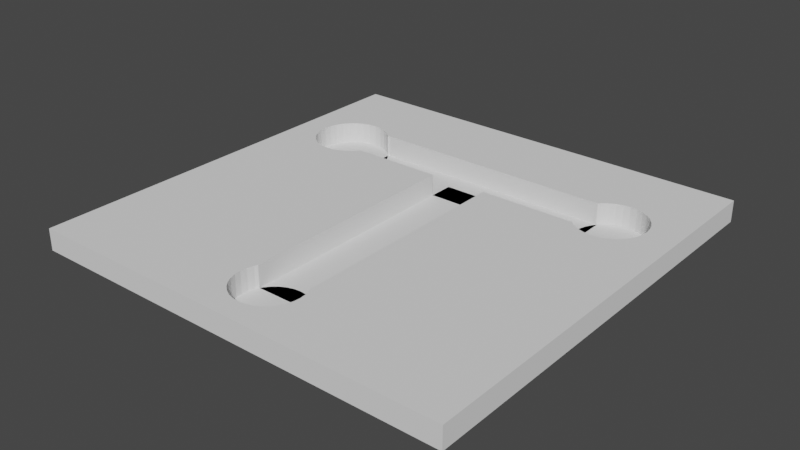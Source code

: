 # Source: t_maze.blend  (saved by Blender 3.0.42; exported with 4.5.12 LTS)
import bpy
from mathutils import Matrix  # noqa: F401  (used for matrix-valued properties, if any)

bpy.ops.wm.read_factory_settings(use_empty=True)
scene = bpy.context.scene
scene.name = 'Scene'

# ---- collections
col_collection = bpy.data.collections.new('Collection'); scene.collection.children.link(col_collection)

# ---- world
world_world = bpy.data.worlds.new('World'); scene.world = world_world
world_world.use_nodes = True; world_world.node_tree.nodes.clear()
_N = world_world.node_tree.nodes; _L = world_world.node_tree.links
n0 = _N.new('ShaderNodeOutputWorld'); n0.name = 'World Output'; n0.location = (300, 300)
n1 = _N.new('ShaderNodeBackground'); n1.name = 'Background'; n1.location = (10, 300)
n1.inputs[0].default_value = (0.05088, 0.05088, 0.05088, 1.0)
_L.new(n1.outputs[0], n0.inputs[0])
n0.is_active_output = True
world_world.color = (0.05088, 0.05088, 0.05088)
world_world.use_sun_shadow = False
world_world.sun_shadow_jitter_overblur = 0.0

# ---- meshes
me_plane_002 = bpy.data.meshes.new('Plane.002')
me_plane_002.from_pydata([(-1.0, -1.0, 0.0), (1.0, -1.0, 0.0), (-1.0, 1.0, 0.0), (1.0, 1.0, 0.0), (0.1364, -0.6723, 0.0), (0.1439, -0.6862, 0.0), (0.1527, -0.7154, 0.0), (0.1557, -0.7458, 0.0), (0.1527, -0.7761, 0.0), (0.1439, -0.8053, 0.0), (0.1295, -0.8323, 0.0), (0.1101, -0.8559, 0.0), (0.08652, -0.8752, 0.0), (0.05959, -0.8896, 0.0), (0.03038, -0.8985, 0.0), (-2.235e-08, -0.9015, 0.0), (-0.03038, -0.8985, 0.0), (-0.05959, -0.8896, 0.0), (-0.08652, -0.8752, 0.0), (-0.1101, -0.8559, 0.0), (-0.1295, -0.8323, 0.0), (-0.1439, -0.8053, 0.0), (-0.1527, -0.7761, 0.0), (-0.1557, -0.7458, 0.0), (-0.1527, -0.7154, 0.0), (-0.1439, -0.6862, 0.0), (-0.1364, -0.6723, 0.0), (0.6973, 0.6663, 0.0), (0.7288, 0.6632, 0.0), (0.7591, 0.654, 0.0), (0.7871, 0.639, 0.0), (0.8116, 0.6189, 0.0), (0.8316, 0.5945, 0.0), (0.8466, 0.5665, 0.0), (0.8558, 0.5362, 0.0), (0.8589, 0.5047, 0.0), (0.8558, 0.4732, 0.0), (0.8466, 0.4429, 0.0), (0.8316, 0.4149, 0.0), (0.8116, 0.3905, 0.0), (0.7871, 0.3704, 0.0), (0.7591, 0.3554, 0.0), (0.7288, 0.3463, 0.0), (0.6973, 0.3431, 0.0), (0.6658, 0.3463, 0.0), (0.6355, 0.3554, 0.0), (0.6076, 0.3704, 0.0), (0.5831, 0.3905, 0.0), (0.5767, 0.3982, 0.0), (0.574, 0.6079, 0.0), (0.5831, 0.6189, 0.0), (0.6076, 0.639, 0.0), (0.6355, 0.654, 0.0), (0.6658, 0.6632, 0.0), (-0.7071, 0.6611, 0.0), (-0.6735, 0.6578, 0.0), (-0.6412, 0.648, 0.0), (-0.6114, 0.6321, 0.0), (-0.5853, 0.6106, 0.0), (-0.5767, 0.6002, 0.0), (-0.5639, 0.3932, 0.0), (-0.5853, 0.3671, 0.0), (-0.6114, 0.3456, 0.0), (-0.6412, 0.3297, 0.0), (-0.6735, 0.3199, 0.0), (-0.7071, 0.3166, 0.0), (-0.7407, 0.3199, 0.0), (-0.773, 0.3297, 0.0), (-0.8028, 0.3456, 0.0), (-0.8289, 0.3671, 0.0), (-0.8503, 0.3932, 0.0), (-0.8662, 0.4229, 0.0), (-0.876, 0.4553, 0.0), (-0.8793, 0.4889, 0.0), (-0.876, 0.5225, 0.0), (-0.8662, 0.5548, 0.0), (-0.8503, 0.5845, 0.0), (-0.8289, 0.6106, 0.0), (-0.8028, 0.6321, 0.0), (-0.773, 0.648, 0.0), (-0.7407, 0.6578, 0.0), (0.137, 0.3927, 0.0), (-0.137, 0.3927, 0.0), (0.5767, 0.3927, 0.0), (-0.5767, 0.6079, 0.0), (-1.0, 1.0, 0.1), (-1.0, -1.0, 0.1), (1.0, -1.0, 0.1), (1.0, 1.0, 0.1), (0.1364, -0.6723, 0.1), (0.1439, -0.6862, 0.1), (0.1527, -0.7154, 0.1), (0.1557, -0.7458, 0.1), (0.1527, -0.7761, 0.1), (0.1439, -0.8053, 0.1), (0.1295, -0.8323, 0.1), (0.1101, -0.8559, 0.1), (0.08652, -0.8752, 0.1), (0.05959, -0.8896, 0.1), (0.03038, -0.8985, 0.1), (-2.235e-08, -0.9015, 0.1), (-0.03038, -0.8985, 0.1), (-0.05959, -0.8896, 0.1), (-0.08652, -0.8752, 0.1), (-0.1101, -0.8559, 0.1), (-0.1295, -0.8323, 0.1), (-0.1439, -0.8053, 0.1), (-0.1527, -0.7761, 0.1), (-0.1557, -0.7458, 0.1), (-0.1527, -0.7154, 0.1), (-0.1439, -0.6862, 0.1), (0.6973, 0.6663, 0.1), (0.7288, 0.6632, 0.1), (0.7591, 0.654, 0.1), (0.7871, 0.639, 0.1), (0.8116, 0.6189, 0.1), (0.8316, 0.5945, 0.1), (0.8466, 0.5665, 0.1), (0.8558, 0.5362, 0.1), (0.8589, 0.5047, 0.1), (0.8558, 0.4732, 0.1), (0.8466, 0.4429, 0.1), (0.8316, 0.4149, 0.1), (0.8116, 0.3905, 0.1), (0.7871, 0.3704, 0.1), (0.7591, 0.3554, 0.1), (0.7288, 0.3463, 0.1), (0.6973, 0.3431, 0.1), (0.6658, 0.3463, 0.1), (0.6355, 0.3554, 0.1), (0.6076, 0.3704, 0.1), (0.5831, 0.3905, 0.1), (0.574, 0.6079, 0.1), (0.5831, 0.6189, 0.1), (0.6076, 0.639, 0.1), (0.6355, 0.654, 0.1), (0.6658, 0.6632, 0.1), (-0.7071, 0.6611, 0.1), (-0.6735, 0.6578, 0.1), (-0.6412, 0.648, 0.1), (-0.6114, 0.6321, 0.1), (-0.5853, 0.6106, 0.1), (-0.5639, 0.3932, 0.1), (-0.5853, 0.3671, 0.1), (-0.6114, 0.3456, 0.1), (-0.6412, 0.3297, 0.1), (-0.6735, 0.3199, 0.1), (-0.7071, 0.3166, 0.1), (-0.7407, 0.3199, 0.1), (-0.773, 0.3297, 0.1), (-0.8028, 0.3456, 0.1), (-0.8289, 0.3671, 0.1), (-0.8503, 0.3932, 0.1), (-0.8662, 0.4229, 0.1), (-0.876, 0.4553, 0.1), (-0.8793, 0.4889, 0.1), (-0.876, 0.5225, 0.1), (-0.8662, 0.5548, 0.1), (-0.8503, 0.5845, 0.1), (-0.8289, 0.6106, 0.1), (-0.8028, 0.6321, 0.1), (-0.773, 0.648, 0.1), (-0.7407, 0.6578, 0.1), (-0.1364, -0.6723, 0.1), (-0.137, 0.3927, 0.1), (0.137, 0.3927, 0.1), (0.5767, 0.3927, 0.1), (0.5767, 0.3982, 0.1), (-0.5767, 0.6079, 0.1), (-0.5767, 0.6002, 0.1)], [], [(0, 2, 73, 72, 71, 70, 69, 68, 67, 66, 65, 64, 63, 62, 61, 60, 82, 26, 25, 24, 23, 22, 21, 20, 19, 18, 17, 16, 15, 14, 13, 12, 11, 10, 9, 8, 7, 6, 5, 4, 81, 83, 48, 47, 46, 45, 44, 43, 42, 41, 40, 39, 38, 37, 36, 35, 3, 1), (2, 3, 35, 34, 33, 32, 31, 30, 29, 28, 27, 53, 52, 51, 50, 49, 84, 59, 58, 57, 56, 55, 54, 80, 79, 78, 77, 76, 75, 74, 73), (86, 87, 88, 119, 120, 121, 122, 123, 124, 125, 126, 127, 128, 129, 130, 131, 167, 166, 165, 89, 90, 91, 92, 93, 94, 95, 96, 97, 98, 99, 100, 101, 102, 103, 104, 105, 106, 107, 108, 109, 110, 163, 164, 142, 143, 144, 145, 146, 147, 148, 149, 150, 151, 152, 153, 154, 155, 85), (85, 155, 156, 157, 158, 159, 160, 161, 162, 137, 138, 139, 140, 141, 169, 168, 132, 133, 134, 135, 136, 111, 112, 113, 114, 115, 116, 117, 118, 119, 88), (15, 16, 101, 100), (74, 75, 157, 156), (44, 45, 129, 128), (16, 17, 102, 101), (75, 76, 158, 157), (45, 46, 130, 129), (17, 18, 103, 102), (76, 77, 159, 158), (46, 47, 131, 130), (18, 19, 104, 103), (77, 78, 160, 159), (49, 50, 133, 132), (19, 20, 105, 104), (78, 79, 161, 160), (50, 51, 134, 133), (20, 21, 106, 105), (79, 80, 162, 161), (51, 52, 135, 134), (21, 22, 107, 106), (80, 54, 137, 162), (52, 53, 136, 135), (22, 23, 108, 107), (25, 26, 163, 110), (53, 27, 111, 136), (23, 24, 109, 108), (26, 82, 164, 163), (54, 55, 138, 137), (24, 25, 110, 109), (82, 60, 142, 164), (55, 56, 139, 138), (27, 28, 112, 111), (81, 4, 89, 165), (56, 57, 140, 139), (28, 29, 113, 112), (2, 0, 86, 85), (83, 81, 165, 166), (57, 58, 141, 140), (29, 30, 114, 113), (0, 1, 87, 86), (48, 83, 166, 167), (60, 61, 143, 142), (30, 31, 115, 114), (1, 3, 88, 87), (47, 48, 167, 131), (61, 62, 144, 143), (31, 32, 116, 115), (3, 2, 85, 88), (84, 49, 132, 168), (62, 63, 145, 144), (32, 33, 117, 116), (4, 5, 90, 89), (59, 84, 168, 169), (63, 64, 146, 145), (33, 34, 118, 117), (5, 6, 91, 90), (58, 59, 169, 141), (64, 65, 147, 146), (34, 35, 119, 118), (6, 7, 92, 91), (65, 66, 148, 147), (35, 36, 120, 119), (7, 8, 93, 92), (66, 67, 149, 148), (36, 37, 121, 120), (8, 9, 94, 93), (67, 68, 150, 149), (37, 38, 122, 121), (9, 10, 95, 94), (68, 69, 151, 150), (38, 39, 123, 122), (10, 11, 96, 95), (69, 70, 152, 151), (39, 40, 124, 123), (11, 12, 97, 96), (70, 71, 153, 152), (40, 41, 125, 124), (12, 13, 98, 97), (71, 72, 154, 153), (41, 42, 126, 125), (13, 14, 99, 98), (72, 73, 155, 154), (42, 43, 127, 126), (14, 15, 100, 99), (73, 74, 156, 155), (43, 44, 128, 127)])
_uv = me_plane_002.uv_layers.new(name='UVMap')
_uv.uv.foreach_set('vector', [0.0, 0.0, 0.0, 1.0, 0.06035, 0.7444, 0.062, 0.7276, 0.0669, 0.7115, 0.07486, 0.6966, 0.08557, 0.6835, 0.09862, 0.6728, 0.1135, 0.6649, 0.1297, 0.66, 0.1465, 0.6583, 0.1633, 0.66, 0.1794, 0.6649, 0.1943, 0.6728, 0.2074, 0.6835, 0.2181, 0.6966, 0.4315, 0.6964, 0.4318, 0.1639, 0.4281, 0.1569, 0.4236, 0.1423, 0.4221, 0.1271, 0.4236, 0.1119, 0.4281, 0.09733, 0.4353, 0.08386, 0.4449, 0.07206, 0.4567, 0.06238, 0.4702, 0.05519, 0.4848, 0.05076, 0.5, 0.04926, 0.5152, 0.05076, 0.5298, 0.05519, 0.5433, 0.06238, 0.5551, 0.07206, 0.5647, 0.08386, 0.5719, 0.09733, 0.5764, 0.1119, 0.5779, 0.1271, 0.5764, 0.1423, 0.5719, 0.1569, 0.5682, 0.1639, 0.5685, 0.6964, 0.7884, 0.6964, 0.7884, 0.6991, 0.7915, 0.6952, 0.8038, 0.6852, 0.8177, 0.6777, 0.8329, 0.6731, 0.8487, 0.6716, 0.8644, 0.6731, 0.8796, 0.6777, 0.8935, 0.6852, 0.9058, 0.6952, 0.9158, 0.7075, 0.9233, 0.7214, 0.9279, 0.7366, 0.9294, 0.7524, 1.0, 1.0, 1.0, 0.0, 0.0, 1.0, 1.0, 1.0, 0.9294, 0.7524, 0.9279, 0.7681, 0.9233, 0.7833, 0.9158, 0.7972, 0.9058, 0.8095, 0.8935, 0.8195, 0.8796, 0.827, 0.8644, 0.8316, 0.8487, 0.8331, 0.8329, 0.8316, 0.8177, 0.827, 0.8038, 0.8195, 0.7915, 0.8095, 0.787, 0.8039, 0.2116, 0.8039, 0.2116, 0.8001, 0.2074, 0.8053, 0.1943, 0.816, 0.1794, 0.824, 0.1633, 0.8289, 0.1465, 0.8305, 0.1297, 0.8289, 0.1135, 0.824, 0.09862, 0.816, 0.08557, 0.8053, 0.07486, 0.7923, 0.0669, 0.7774, 0.062, 0.7612, 0.06035, 0.7444, 0.0, 0.0, 1.0, 0.0, 1.0, 1.0, 0.9294, 0.7524, 0.9279, 0.7366, 0.9233, 0.7214, 0.9158, 0.7075, 0.9058, 0.6952, 0.8935, 0.6852, 0.8796, 0.6777, 0.8644, 0.6731, 0.8487, 0.6716, 0.8329, 0.6731, 0.8177, 0.6777, 0.8038, 0.6852, 0.7915, 0.6952, 0.7884, 0.6991, 0.7884, 0.6964, 0.5685, 0.6964, 0.5682, 0.1639, 0.5719, 0.1569, 0.5764, 0.1423, 0.5779, 0.1271, 0.5764, 0.1119, 0.5719, 0.09733, 0.5647, 0.08386, 0.5551, 0.07206, 0.5433, 0.06238, 0.5298, 0.05519, 0.5152, 0.05076, 0.5, 0.04926, 0.4848, 0.05076, 0.4702, 0.05519, 0.4567, 0.06238, 0.4449, 0.07206, 0.4353, 0.08386, 0.4281, 0.09733, 0.4236, 0.1119, 0.4221, 0.1271, 0.4236, 0.1423, 0.4281, 0.1569, 0.4318, 0.1639, 0.4315, 0.6964, 0.2181, 0.6966, 0.2074, 0.6835, 0.1943, 0.6728, 0.1794, 0.6649, 0.1633, 0.66, 0.1465, 0.6583, 0.1297, 0.66, 0.1135, 0.6649, 0.09862, 0.6728, 0.08557, 0.6835, 0.07486, 0.6966, 0.0669, 0.7115, 0.062, 0.7276, 0.06035, 0.7444, 0.0, 1.0, 0.0, 1.0, 0.06035, 0.7444, 0.062, 0.7612, 0.0669, 0.7774, 0.07486, 0.7923, 0.08557, 0.8053, 0.09862, 0.816, 0.1135, 0.824, 0.1297, 0.8289, 0.1465, 0.8305, 0.1633, 0.8289, 0.1794, 0.824, 0.1943, 0.816, 0.2074, 0.8053, 0.2116, 0.8001, 0.2116, 0.8039, 0.787, 0.8039, 0.7915, 0.8095, 0.8038, 0.8195, 0.8177, 0.827, 0.8329, 0.8316, 0.8487, 0.8331, 0.8644, 0.8316, 0.8796, 0.827, 0.8935, 0.8195, 0.9058, 0.8095, 0.9158, 0.7972, 0.9233, 0.7833, 0.9279, 0.7681, 0.9294, 0.7524, 1.0, 1.0, 0.5, 0.04926, 0.4848, 0.05076, 0.4848, 0.05076, 0.5, 0.04926, 0.062, 0.7612, 0.0669, 0.7774, 0.0669, 0.7774, 0.062, 0.7612, 0.8329, 0.6731, 0.8177, 0.6777, 0.8177, 0.6777, 0.8329, 0.6731, 0.4848, 0.05076, 0.4702, 0.05519, 0.4702, 0.05519, 0.4848, 0.05076, 0.0669, 0.7774, 0.07486, 0.7923, 0.07486, 0.7923, 0.0669, 0.7774, 0.8177, 0.6777, 0.8038, 0.6852, 0.8038, 0.6852, 0.8177, 0.6777, 0.4702, 0.05519, 0.4567, 0.06238, 0.4567, 0.06238, 0.4702, 0.05519, 0.07486, 0.7923, 0.08557, 0.8053, 0.08557, 0.8053, 0.07486, 0.7923, 0.8038, 0.6852, 0.7915, 0.6952, 0.7915, 0.6952, 0.8038, 0.6852, 0.4567, 0.06238, 0.4449, 0.07206, 0.4449, 0.07206, 0.4567, 0.06238, 0.08557, 0.8053, 0.09862, 0.816, 0.09862, 0.816, 0.08557, 0.8053, 0.787, 0.8039, 0.7915, 0.8095, 0.7915, 0.8095, 0.787, 0.8039, 0.4449, 0.07206, 0.4353, 0.08386, 0.4353, 0.08386, 0.4449, 0.07206, 0.09862, 0.816, 0.1135, 0.824, 0.1135, 0.824, 0.09862, 0.816, 0.7915, 0.8095, 0.8038, 0.8195, 0.8038, 0.8195, 0.7915, 0.8095, 0.4353, 0.08386, 0.4281, 0.09733, 0.4281, 0.09733, 0.4353, 0.08386, 0.1135, 0.824, 0.1297, 0.8289, 0.1297, 0.8289, 0.1135, 0.824, 0.8038, 0.8195, 0.8177, 0.827, 0.8177, 0.827, 0.8038, 0.8195, 0.4281, 0.09733, 0.4236, 0.1119, 0.4236, 0.1119, 0.4281, 0.09733, 0.1297, 0.8289, 0.1465, 0.8305, 0.1465, 0.8305, 0.1297, 0.8289, 0.8177, 0.827, 0.8329, 0.8316, 0.8329, 0.8316, 0.8177, 0.827, 0.4236, 0.1119, 0.4221, 0.1271, 0.4221, 0.1271, 0.4236, 0.1119, 0.4281, 0.1569, 0.4318, 0.1639, 0.4318, 0.1639, 0.4281, 0.1569, 0.8329, 0.8316, 0.8487, 0.8331, 0.8487, 0.8331, 0.8329, 0.8316, 0.4221, 0.1271, 0.4236, 0.1423, 0.4236, 0.1423, 0.4221, 0.1271, 0.4318, 0.1639, 0.4315, 0.6964, 0.4315, 0.6964, 0.4318, 0.1639, 0.1465, 0.8305, 0.1633, 0.8289, 0.1633, 0.8289, 0.1465, 0.8305, 0.4236, 0.1423, 0.4281, 0.1569, 0.4281, 0.1569, 0.4236, 0.1423, 0.4315, 0.6964, 0.2181, 0.6966, 0.2181, 0.6966, 0.4315, 0.6964, 0.1633, 0.8289, 0.1794, 0.824, 0.1794, 0.824, 0.1633, 0.8289, 0.8487, 0.8331, 0.8644, 0.8316, 0.8644, 0.8316, 0.8487, 0.8331, 0.5685, 0.6964, 0.5682, 0.1639, 0.5682, 0.1639, 0.5685, 0.6964, 0.1794, 0.824, 0.1943, 0.816, 0.1943, 0.816, 0.1794, 0.824, 0.8644, 0.8316, 0.8796, 0.827, 0.8796, 0.827, 0.8644, 0.8316, 0.0, 1.0, 0.0, 0.0, 0.0, 0.0, 0.0, 1.0, 0.7884, 0.6964, 0.5685, 0.6964, 0.5685, 0.6964, 0.7884, 0.6964, 0.1943, 0.816, 0.2074, 0.8053, 0.2074, 0.8053, 0.1943, 0.816, 0.8796, 0.827, 0.8935, 0.8195, 0.8935, 0.8195, 0.8796, 0.827, 0.0, 0.0, 1.0, 0.0, 1.0, 0.0, 0.0, 0.0, 0.7884, 0.6991, 0.7884, 0.6964, 0.7884, 0.6964, 0.7884, 0.6991, 0.2181, 0.6966, 0.2074, 0.6835, 0.2074, 0.6835, 0.2181, 0.6966, 0.8935, 0.8195, 0.9058, 0.8095, 0.9058, 0.8095, 0.8935, 0.8195, 1.0, 0.0, 1.0, 1.0, 1.0, 1.0, 1.0, 0.0, 0.7915, 0.6952, 0.7884, 0.6991, 0.7884, 0.6991, 0.7915, 0.6952, 0.2074, 0.6835, 0.1943, 0.6728, 0.1943, 0.6728, 0.2074, 0.6835, 0.9058, 0.8095, 0.9158, 0.7972, 0.9158, 0.7972, 0.9058, 0.8095, 1.0, 1.0, 0.0, 1.0, 0.0, 1.0, 1.0, 1.0, 0.2116, 0.8039, 0.787, 0.8039, 0.787, 0.8039, 0.2116, 0.8039, 0.1943, 0.6728, 0.1794, 0.6649, 0.1794, 0.6649, 0.1943, 0.6728, 0.9158, 0.7972, 0.9233, 0.7833, 0.9233, 0.7833, 0.9158, 0.7972, 0.5682, 0.1639, 0.5719, 0.1569, 0.5719, 0.1569, 0.5682, 0.1639, 0.2116, 0.8001, 0.2116, 0.8039, 0.2116, 0.8039, 0.2116, 0.8001, 0.1794, 0.6649, 0.1633, 0.66, 0.1633, 0.66, 0.1794, 0.6649, 0.9233, 0.7833, 0.9279, 0.7681, 0.9279, 0.7681, 0.9233, 0.7833, 0.5719, 0.1569, 0.5764, 0.1423, 0.5764, 0.1423, 0.5719, 0.1569, 0.2074, 0.8053, 0.2116, 0.8001, 0.2116, 0.8001, 0.2074, 0.8053, 0.1633, 0.66, 0.1465, 0.6583, 0.1465, 0.6583, 0.1633, 0.66, 0.9279, 0.7681, 0.9294, 0.7524, 0.9294, 0.7524, 0.9279, 0.7681, 0.5764, 0.1423, 0.5779, 0.1271, 0.5779, 0.1271, 0.5764, 0.1423, 0.1465, 0.6583, 0.1297, 0.66, 0.1297, 0.66, 0.1465, 0.6583, 0.9294, 0.7524, 0.9279, 0.7366, 0.9279, 0.7366, 0.9294, 0.7524, 0.5779, 0.1271, 0.5764, 0.1119, 0.5764, 0.1119, 0.5779, 0.1271, 0.1297, 0.66, 0.1135, 0.6649, 0.1135, 0.6649, 0.1297, 0.66, 0.9279, 0.7366, 0.9233, 0.7214, 0.9233, 0.7214, 0.9279, 0.7366, 0.5764, 0.1119, 0.5719, 0.09733, 0.5719, 0.09733, 0.5764, 0.1119, 0.1135, 0.6649, 0.09862, 0.6728, 0.09862, 0.6728, 0.1135, 0.6649, 0.9233, 0.7214, 0.9158, 0.7075, 0.9158, 0.7075, 0.9233, 0.7214, 0.5719, 0.09733, 0.5647, 0.08386, 0.5647, 0.08386, 0.5719, 0.09733, 0.09862, 0.6728, 0.08557, 0.6835, 0.08557, 0.6835, 0.09862, 0.6728, 0.9158, 0.7075, 0.9058, 0.6952, 0.9058, 0.6952, 0.9158, 0.7075, 0.5647, 0.08386, 0.5551, 0.07206, 0.5551, 0.07206, 0.5647, 0.08386, 0.08557, 0.6835, 0.07486, 0.6966, 0.07486, 0.6966, 0.08557, 0.6835, 0.9058, 0.6952, 0.8935, 0.6852, 0.8935, 0.6852, 0.9058, 0.6952, 0.5551, 0.07206, 0.5433, 0.06238, 0.5433, 0.06238, 0.5551, 0.07206, 0.07486, 0.6966, 0.0669, 0.7115, 0.0669, 0.7115, 0.07486, 0.6966, 0.8935, 0.6852, 0.8796, 0.6777, 0.8796, 0.6777, 0.8935, 0.6852, 0.5433, 0.06238, 0.5298, 0.05519, 0.5298, 0.05519, 0.5433, 0.06238, 0.0669, 0.7115, 0.062, 0.7276, 0.062, 0.7276, 0.0669, 0.7115, 0.8796, 0.6777, 0.8644, 0.6731, 0.8644, 0.6731, 0.8796, 0.6777, 0.5298, 0.05519, 0.5152, 0.05076, 0.5152, 0.05076, 0.5298, 0.05519, 0.062, 0.7276, 0.06035, 0.7444, 0.06035, 0.7444, 0.062, 0.7276, 0.8644, 0.6731, 0.8487, 0.6716, 0.8487, 0.6716, 0.8644, 0.6731, 0.5152, 0.05076, 0.5, 0.04926, 0.5, 0.04926, 0.5152, 0.05076, 0.06035, 0.7444, 0.062, 0.7612, 0.062, 0.7612, 0.06035, 0.7444, 0.8487, 0.6716, 0.8329, 0.6731, 0.8329, 0.6731, 0.8487, 0.6716])
me_plane_002.use_remesh_fix_poles = True
me_plane_002.use_remesh_preserve_attributes = False
me_plane_002.update()
me_plane_003 = bpy.data.meshes.new('Plane.003')
me_plane_003.from_pydata([(-1.0, -1.0, 0.0), (1.0, -1.0, 0.0), (-1.0, 1.0, 0.0), (1.0, 1.0, 0.0)], [], [(0, 1, 3, 2)])
_uv = me_plane_003.uv_layers.new(name='UVMap')
_uv.uv.foreach_set('vector', [0.0, 0.0, 1.0, 0.0, 1.0, 1.0, 0.0, 1.0])
me_plane_003.use_remesh_fix_poles = True
me_plane_003.use_remesh_preserve_attributes = False
me_plane_003.update()
me_plane_004 = bpy.data.meshes.new('Plane.004')
me_plane_004.from_pydata([(-1.0, -1.0, 0.0), (1.0, -1.0, 0.0), (-1.0, 1.0, 0.0), (1.0, 1.0, 0.0)], [], [(0, 1, 3, 2)])
_uv = me_plane_004.uv_layers.new(name='UVMap')
_uv.uv.foreach_set('vector', [0.0, 0.0, 1.0, 0.0, 1.0, 1.0, 0.0, 1.0])
me_plane_004.use_remesh_fix_poles = True
me_plane_004.use_remesh_preserve_attributes = False
me_plane_004.update()
me_circle_004 = bpy.data.meshes.new('Circle.004')
me_circle_004.from_pydata([(0.0, 1.0, 0.0), (-0.1951, 0.9808, 0.0), (-0.3827, 0.9239, 0.0), (-0.5556, 0.8315, 0.0), (-0.7071, 0.7071, 0.0), (-0.8315, 0.5556, 0.0), (-0.9239, 0.3827, 0.0), (-0.9808, 0.1951, 0.0), (-1.0, -4.371e-08, 0.0), (-0.9808, -0.1951, 0.0), (-0.9239, -0.3827, 0.0), (-0.8315, -0.5556, 0.0), (-0.7071, -0.7071, 0.0), (-0.5556, -0.8315, 0.0), (-0.3827, -0.9239, 0.0), (-0.1951, -0.9808, 0.0), (8.742e-08, -1.0, 0.0), (0.1951, -0.9808, 0.0), (0.3827, -0.9239, 0.0), (0.5556, -0.8315, 0.0), (0.7071, -0.7071, 0.0), (0.8315, -0.5556, 0.0), (0.9239, -0.3827, 0.0), (0.9808, -0.1951, 0.0), (1.0, 1.192e-08, 0.0), (0.9808, 0.1951, 0.0), (0.9239, 0.3827, 0.0), (0.8315, 0.5556, 0.0), (0.7071, 0.7071, 0.0), (0.5556, 0.8315, 0.0), (0.3827, 0.9239, 0.0), (0.1951, 0.9808, 0.0)], [], [(31, 0, 1), (30, 31, 1), (2, 29, 1), (3, 28, 2), (25, 26, 27), (28, 3, 4), (5, 27, 4), (28, 29, 2), (27, 5, 6), (6, 25, 27), (20, 21, 11), (25, 6, 7), (24, 25, 7), (24, 7, 8), (23, 24, 8), (23, 8, 9), (23, 9, 10), (10, 21, 23), (11, 21, 10), (21, 22, 23), (12, 20, 11), (29, 30, 1), (20, 12, 13), (19, 20, 13), (18, 19, 13), (18, 13, 14), (14, 16, 18), (15, 16, 14), (16, 17, 18), (27, 28, 4)])
_uv = me_circle_004.uv_layers.new(name='UVMap')
_uv.uv.foreach_set('vector', [0.0, 0.0, 0.0, 0.0, 0.0, 0.0, 0.0, 0.0, 0.0, 0.0, 0.0, 0.0, 0.0, 0.0, 0.0, 0.0, 0.0, 0.0, 0.0, 0.0, 0.0, 0.0, 0.0, 0.0, 0.0, 0.0, 0.0, 0.0, 0.0, 0.0, 0.0, 0.0, 0.0, 0.0, 0.0, 0.0, 0.0, 0.0, 0.0, 0.0, 0.0, 0.0, 0.0, 0.0, 0.0, 0.0, 0.0, 0.0, 0.0, 0.0, 0.0, 0.0, 0.0, 0.0, 0.0, 0.0, 0.0, 0.0, 0.0, 0.0, 0.0, 0.0, 0.0, 0.0, 0.0, 0.0, 0.0, 0.0, 0.0, 0.0, 0.0, 0.0, 0.0, 0.0, 0.0, 0.0, 0.0, 0.0, 0.0, 0.0, 0.0, 0.0, 0.0, 0.0, 0.0, 0.0, 0.0, 0.0, 0.0, 0.0, 0.0, 0.0, 0.0, 0.0, 0.0, 0.0, 0.0, 0.0, 0.0, 0.0, 0.0, 0.0, 0.0, 0.0, 0.0, 0.0, 0.0, 0.0, 0.0, 0.0, 0.0, 0.0, 0.0, 0.0, 0.0, 0.0, 0.0, 0.0, 0.0, 0.0, 0.0, 0.0, 0.0, 0.0, 0.0, 0.0, 0.0, 0.0, 0.0, 0.0, 0.0, 0.0, 0.0, 0.0, 0.0, 0.0, 0.0, 0.0, 0.0, 0.0, 0.0, 0.0, 0.0, 0.0, 0.0, 0.0, 0.0, 0.0, 0.0, 0.0, 0.0, 0.0, 0.0, 0.0, 0.0, 0.0, 0.0, 0.0, 0.0, 0.0, 0.0, 0.0, 0.0, 0.0, 0.0, 0.0, 0.0, 0.0, 0.0, 0.0, 0.0, 0.0, 0.0, 0.0, 0.0, 0.0, 0.0, 0.0, 0.0, 0.0])
me_circle_004.use_remesh_fix_poles = True
me_circle_004.use_remesh_preserve_attributes = False
me_circle_004.update()
me_circle_005 = bpy.data.meshes.new('Circle.005')
me_circle_005.from_pydata([(0.0, 1.0, 0.0), (-0.1951, 0.9808, 0.0), (-0.3827, 0.9239, 0.0), (-0.5556, 0.8315, 0.0), (-0.7071, 0.7071, 0.0), (-0.8315, 0.5556, 0.0), (-0.9239, 0.3827, 0.0), (-0.9808, 0.1951, 0.0), (-1.0, -4.371e-08, 0.0), (-0.9808, -0.1951, 0.0), (-0.9239, -0.3827, 0.0), (-0.8315, -0.5556, 0.0), (-0.7071, -0.7071, 0.0), (-0.5556, -0.8315, 0.0), (-0.3827, -0.9239, 0.0), (-0.1951, -0.9808, 0.0), (8.742e-08, -1.0, 0.0), (0.1951, -0.9808, 0.0), (0.3827, -0.9239, 0.0), (0.5556, -0.8315, 0.0), (0.7071, -0.7071, 0.0), (0.8315, -0.5556, 0.0), (0.9239, -0.3827, 0.0), (0.9808, -0.1951, 0.0), (1.0, 1.192e-08, 0.0), (0.9808, 0.1951, 0.0), (0.9239, 0.3827, 0.0), (0.8315, 0.5556, 0.0), (0.7071, 0.7071, 0.0), (0.5556, 0.8315, 0.0), (0.3827, 0.9239, 0.0), (0.1951, 0.9808, 0.0)], [], [(31, 0, 1), (30, 31, 1), (2, 29, 1), (3, 28, 2), (25, 26, 27), (28, 3, 4), (5, 27, 4), (28, 29, 2), (27, 5, 6), (6, 25, 27), (20, 21, 11), (25, 6, 7), (24, 25, 7), (24, 7, 8), (23, 24, 8), (23, 8, 9), (23, 9, 10), (10, 21, 23), (11, 21, 10), (21, 22, 23), (12, 20, 11), (29, 30, 1), (20, 12, 13), (19, 20, 13), (18, 19, 13), (18, 13, 14), (14, 16, 18), (15, 16, 14), (16, 17, 18), (27, 28, 4)])
_uv = me_circle_005.uv_layers.new(name='UVMap')
_uv.uv.foreach_set('vector', [0.0, 0.0, 0.0, 0.0, 0.0, 0.0, 0.0, 0.0, 0.0, 0.0, 0.0, 0.0, 0.0, 0.0, 0.0, 0.0, 0.0, 0.0, 0.0, 0.0, 0.0, 0.0, 0.0, 0.0, 0.0, 0.0, 0.0, 0.0, 0.0, 0.0, 0.0, 0.0, 0.0, 0.0, 0.0, 0.0, 0.0, 0.0, 0.0, 0.0, 0.0, 0.0, 0.0, 0.0, 0.0, 0.0, 0.0, 0.0, 0.0, 0.0, 0.0, 0.0, 0.0, 0.0, 0.0, 0.0, 0.0, 0.0, 0.0, 0.0, 0.0, 0.0, 0.0, 0.0, 0.0, 0.0, 0.0, 0.0, 0.0, 0.0, 0.0, 0.0, 0.0, 0.0, 0.0, 0.0, 0.0, 0.0, 0.0, 0.0, 0.0, 0.0, 0.0, 0.0, 0.0, 0.0, 0.0, 0.0, 0.0, 0.0, 0.0, 0.0, 0.0, 0.0, 0.0, 0.0, 0.0, 0.0, 0.0, 0.0, 0.0, 0.0, 0.0, 0.0, 0.0, 0.0, 0.0, 0.0, 0.0, 0.0, 0.0, 0.0, 0.0, 0.0, 0.0, 0.0, 0.0, 0.0, 0.0, 0.0, 0.0, 0.0, 0.0, 0.0, 0.0, 0.0, 0.0, 0.0, 0.0, 0.0, 0.0, 0.0, 0.0, 0.0, 0.0, 0.0, 0.0, 0.0, 0.0, 0.0, 0.0, 0.0, 0.0, 0.0, 0.0, 0.0, 0.0, 0.0, 0.0, 0.0, 0.0, 0.0, 0.0, 0.0, 0.0, 0.0, 0.0, 0.0, 0.0, 0.0, 0.0, 0.0, 0.0, 0.0, 0.0, 0.0, 0.0, 0.0, 0.0, 0.0, 0.0, 0.0, 0.0, 0.0, 0.0, 0.0, 0.0, 0.0, 0.0, 0.0])
me_circle_005.use_remesh_fix_poles = True
me_circle_005.use_remesh_preserve_attributes = False
me_circle_005.update()
me_circle_007 = bpy.data.meshes.new('Circle.007')
me_circle_007.from_pydata([(0.0, 1.0, 0.0), (-0.1951, 0.9808, 0.0), (-0.3827, 0.9239, 0.0), (-0.5556, 0.8315, 0.0), (-0.7071, 0.7071, 0.0), (-0.8315, 0.5556, 0.0), (-0.9239, 0.3827, 0.0), (-0.9808, 0.1951, 0.0), (-1.0, -4.371e-08, 0.0), (-0.9808, -0.1951, 0.0), (-0.9239, -0.3827, 0.0), (-0.8315, -0.5556, 0.0), (-0.7071, -0.7071, 0.0), (-0.5556, -0.8315, 0.0), (-0.3827, -0.9239, 0.0), (-0.1951, -0.9808, 0.0), (8.742e-08, -1.0, 0.0), (0.1951, -0.9808, 0.0), (0.3827, -0.9239, 0.0), (0.5556, -0.8315, 0.0), (0.7071, -0.7071, 0.0), (0.8315, -0.5556, 0.0), (0.9239, -0.3827, 0.0), (0.9808, -0.1951, 0.0), (1.0, 1.192e-08, 0.0), (0.9808, 0.1951, 0.0), (0.9239, 0.3827, 0.0), (0.8315, 0.5556, 0.0), (0.7071, 0.7071, 0.0), (0.5556, 0.8315, 0.0), (0.3827, 0.9239, 0.0), (0.1951, 0.9808, 0.0)], [], [(31, 0, 1), (30, 31, 1), (2, 29, 1), (3, 28, 2), (25, 26, 27), (28, 3, 4), (5, 27, 4), (28, 29, 2), (27, 5, 6), (6, 25, 27), (20, 21, 11), (25, 6, 7), (24, 25, 7), (24, 7, 8), (23, 24, 8), (23, 8, 9), (23, 9, 10), (10, 21, 23), (11, 21, 10), (21, 22, 23), (12, 20, 11), (29, 30, 1), (20, 12, 13), (19, 20, 13), (18, 19, 13), (18, 13, 14), (14, 16, 18), (15, 16, 14), (16, 17, 18), (27, 28, 4)])
_uv = me_circle_007.uv_layers.new(name='UVMap')
_uv.uv.foreach_set('vector', [0.0, 0.0, 0.0, 0.0, 0.0, 0.0, 0.0, 0.0, 0.0, 0.0, 0.0, 0.0, 0.0, 0.0, 0.0, 0.0, 0.0, 0.0, 0.0, 0.0, 0.0, 0.0, 0.0, 0.0, 0.0, 0.0, 0.0, 0.0, 0.0, 0.0, 0.0, 0.0, 0.0, 0.0, 0.0, 0.0, 0.0, 0.0, 0.0, 0.0, 0.0, 0.0, 0.0, 0.0, 0.0, 0.0, 0.0, 0.0, 0.0, 0.0, 0.0, 0.0, 0.0, 0.0, 0.0, 0.0, 0.0, 0.0, 0.0, 0.0, 0.0, 0.0, 0.0, 0.0, 0.0, 0.0, 0.0, 0.0, 0.0, 0.0, 0.0, 0.0, 0.0, 0.0, 0.0, 0.0, 0.0, 0.0, 0.0, 0.0, 0.0, 0.0, 0.0, 0.0, 0.0, 0.0, 0.0, 0.0, 0.0, 0.0, 0.0, 0.0, 0.0, 0.0, 0.0, 0.0, 0.0, 0.0, 0.0, 0.0, 0.0, 0.0, 0.0, 0.0, 0.0, 0.0, 0.0, 0.0, 0.0, 0.0, 0.0, 0.0, 0.0, 0.0, 0.0, 0.0, 0.0, 0.0, 0.0, 0.0, 0.0, 0.0, 0.0, 0.0, 0.0, 0.0, 0.0, 0.0, 0.0, 0.0, 0.0, 0.0, 0.0, 0.0, 0.0, 0.0, 0.0, 0.0, 0.0, 0.0, 0.0, 0.0, 0.0, 0.0, 0.0, 0.0, 0.0, 0.0, 0.0, 0.0, 0.0, 0.0, 0.0, 0.0, 0.0, 0.0, 0.0, 0.0, 0.0, 0.0, 0.0, 0.0, 0.0, 0.0, 0.0, 0.0, 0.0, 0.0, 0.0, 0.0, 0.0, 0.0, 0.0, 0.0, 0.0, 0.0, 0.0, 0.0, 0.0, 0.0])
me_circle_007.use_remesh_fix_poles = True
me_circle_007.use_remesh_preserve_attributes = False
me_circle_007.update()

# ---- objects
ob_plane = bpy.data.objects.new('Plane', me_plane_002)
ob_plane_001 = bpy.data.objects.new('Plane.001', me_plane_003)
ob_plane_002 = bpy.data.objects.new('Plane.002', me_plane_004)
ob_circle = bpy.data.objects.new('Circle', me_circle_004)
ob_circle_001 = bpy.data.objects.new('Circle.001', me_circle_005)
ob_circle_002 = bpy.data.objects.new('Circle.002', me_circle_007)

# ---- transforms, parenting, visibility, modifiers, constraints
ob_plane.location = (0.0, 0.0, 0.0)
ob_plane.scale = (20.0, 20.0, 20.0)
ob_plane_001.location = (0.0, 10.01, 0.0)
ob_plane_001.scale = (11.53, 2.151, 1.0)
ob_plane_002.location = (0.0, -1.638, 0.0)
ob_plane_002.scale = (2.741, 11.81, 1.0)
ob_circle.location = (-14.14, 9.777, 0.0)
ob_circle.scale = (3.445, 3.445, 3.445)
ob_circle_001.location = (13.95, 10.09, 0.0)
ob_circle_001.scale = (3.231, 3.231, 3.231)
ob_circle_002.location = (0.0, -14.92, 0.0)
ob_circle_002.scale = (3.115, 3.115, 3.115)

# ---- collection membership
col_collection.objects.link(ob_plane)
col_collection.objects.link(ob_plane_001)
col_collection.objects.link(ob_plane_002)
col_collection.objects.link(ob_circle)
col_collection.objects.link(ob_circle_001)
col_collection.objects.link(ob_circle_002)

# ---- scene / render settings (as saved in the file)
scene.frame_start = 1; scene.frame_end = 250; scene.frame_set(0)
scene.render.engine = 'BLENDER_EEVEE_NEXT'
scene.cycles.sampling_pattern = 'TABULATED_SOBOL'
scene.cycles.use_light_tree = False
scene.view_settings.view_transform = 'Filmic'
bpy.context.view_layer.update()

# ---- added for rendering (the .blend has no active camera and no usable light): camera, sun
cam_auto = bpy.data.cameras.new('AutoCamera')
cam_auto.lens = 50.0
cam_auto.sensor_width = 36.0
cam_auto.clip_end = 1000.0
ob_auto_camera = bpy.data.objects.new('AutoCamera', cam_auto)
scene.collection.objects.link(ob_auto_camera)
ob_auto_camera.location = (52.3713, -62.8456, 42.897)
ob_auto_camera.rotation_euler = (1.09748, -7.21219e-08, 0.694738)
scene.camera = ob_auto_camera
light_auto_sun = bpy.data.lights.new('AutoSun', 'SUN')
light_auto_sun.energy = 3.0
light_auto_sun.angle = 0.0523599
ob_auto_sun = bpy.data.objects.new('AutoSun', light_auto_sun)
scene.collection.objects.link(ob_auto_sun)
ob_auto_sun.rotation_euler = (0.872665, 0.174533, 0.523599)
bpy.context.view_layer.update()
